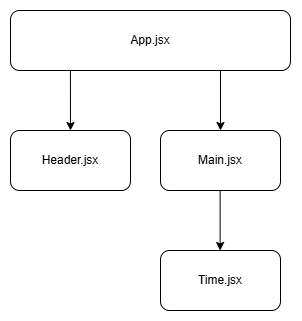

The diagram above was exported from draw.io. Its source (the exported page's mxGraphModel, read from the mxfile embedded in the PNG):
<mxGraphModel dx="465" dy="416" grid="1" gridSize="10" guides="1" tooltips="1" connect="1" arrows="1" fold="1" page="1" pageScale="1" pageWidth="1100" pageHeight="850" math="0" shadow="0">
  <root>
    <mxCell id="0" />
    <mxCell id="1" parent="0" />
    <mxCell id="J5eZzHs4F6QmtrCFMqWa-1" parent="1" style="rounded=1;whiteSpace=wrap;html=1;" value="App.jsx" vertex="1">
      <mxGeometry height="60" width="280" x="160" y="80" as="geometry" />
    </mxCell>
    <mxCell id="J5eZzHs4F6QmtrCFMqWa-2" parent="1" style="rounded=1;whiteSpace=wrap;html=1;" value="Header.jsx" vertex="1">
      <mxGeometry height="60" width="120" x="160" y="200" as="geometry" />
    </mxCell>
    <mxCell id="J5eZzHs4F6QmtrCFMqWa-3" parent="1" style="rounded=1;whiteSpace=wrap;html=1;" value="Main.jsx" vertex="1">
      <mxGeometry height="60" width="120" x="310" y="200" as="geometry" />
    </mxCell>
    <mxCell id="J5eZzHs4F6QmtrCFMqWa-4" parent="1" style="rounded=1;whiteSpace=wrap;html=1;" value="Time.jsx" vertex="1">
      <mxGeometry height="60" width="120" x="310" y="320" as="geometry" />
    </mxCell>
    <mxCell id="J5eZzHs4F6QmtrCFMqWa-5" edge="1" parent="1" source="J5eZzHs4F6QmtrCFMqWa-1" style="endArrow=classic;html=1;rounded=0;entryX=0.5;entryY=0;entryDx=0;entryDy=0;exitX=0.214;exitY=1;exitDx=0;exitDy=0;exitPerimeter=0;" target="J5eZzHs4F6QmtrCFMqWa-2" value="">
      <mxGeometry height="50" relative="1" width="50" as="geometry">
        <mxPoint x="220" y="144" as="sourcePoint" />
        <mxPoint x="560" y="270" as="targetPoint" />
      </mxGeometry>
    </mxCell>
    <mxCell id="J5eZzHs4F6QmtrCFMqWa-6" edge="1" parent="1" source="J5eZzHs4F6QmtrCFMqWa-1" style="endArrow=classic;html=1;rounded=0;exitX=0.75;exitY=1;exitDx=0;exitDy=0;entryX=0.5;entryY=0;entryDx=0;entryDy=0;" target="J5eZzHs4F6QmtrCFMqWa-3" value="">
      <mxGeometry height="50" relative="1" width="50" as="geometry">
        <mxPoint x="370" y="130" as="sourcePoint" />
        <mxPoint x="370" y="190" as="targetPoint" />
      </mxGeometry>
    </mxCell>
    <mxCell id="J5eZzHs4F6QmtrCFMqWa-8" edge="1" parent="1" style="endArrow=classic;html=1;rounded=0;exitX=0.75;exitY=1;exitDx=0;exitDy=0;entryX=0.5;entryY=0;entryDx=0;entryDy=0;" value="">
      <mxGeometry height="50" relative="1" width="50" as="geometry">
        <mxPoint x="369.63" y="260" as="sourcePoint" />
        <mxPoint x="369.63" y="320" as="targetPoint" />
      </mxGeometry>
    </mxCell>
  </root>
</mxGraphModel>